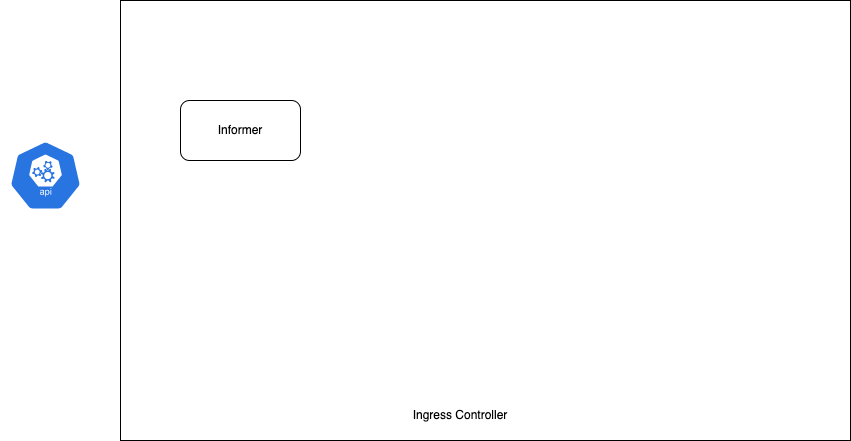

The diagram above was exported from draw.io. Its source (the exported page's mxGraphModel, read from the mxfile embedded in the PNG):
<mxGraphModel dx="946" dy="588" grid="1" gridSize="10" guides="1" tooltips="1" connect="1" arrows="1" fold="1" page="1" pageScale="1" pageWidth="850" pageHeight="1100" math="0" shadow="0">
  <root>
    <mxCell id="0" />
    <mxCell id="1" parent="0" />
    <mxCell id="yTW1B5CGXJ8u5ATRhgWn-4" value="" style="rounded=0;whiteSpace=wrap;html=1;" vertex="1" parent="1">
      <mxGeometry x="200" y="40" width="730" height="440" as="geometry" />
    </mxCell>
    <mxCell id="yTW1B5CGXJ8u5ATRhgWn-1" value="" style="sketch=0;html=1;dashed=0;whitespace=wrap;fillColor=#2875E2;strokeColor=#ffffff;points=[[0.005,0.63,0],[0.1,0.2,0],[0.9,0.2,0],[0.5,0,0],[0.995,0.63,0],[0.72,0.99,0],[0.5,1,0],[0.28,0.99,0]];shape=mxgraph.kubernetes.icon;prIcon=api" vertex="1" parent="1">
      <mxGeometry x="80" y="180" width="90" height="70" as="geometry" />
    </mxCell>
    <mxCell id="yTW1B5CGXJ8u5ATRhgWn-3" value="Ingress Controller" style="text;html=1;strokeColor=none;fillColor=none;align=center;verticalAlign=middle;whiteSpace=wrap;rounded=0;" vertex="1" parent="1">
      <mxGeometry x="480" y="440" width="120" height="30" as="geometry" />
    </mxCell>
    <mxCell id="yTW1B5CGXJ8u5ATRhgWn-6" value="Informer" style="rounded=1;whiteSpace=wrap;html=1;" vertex="1" parent="1">
      <mxGeometry x="260" y="140" width="120" height="60" as="geometry" />
    </mxCell>
  </root>
</mxGraphModel>